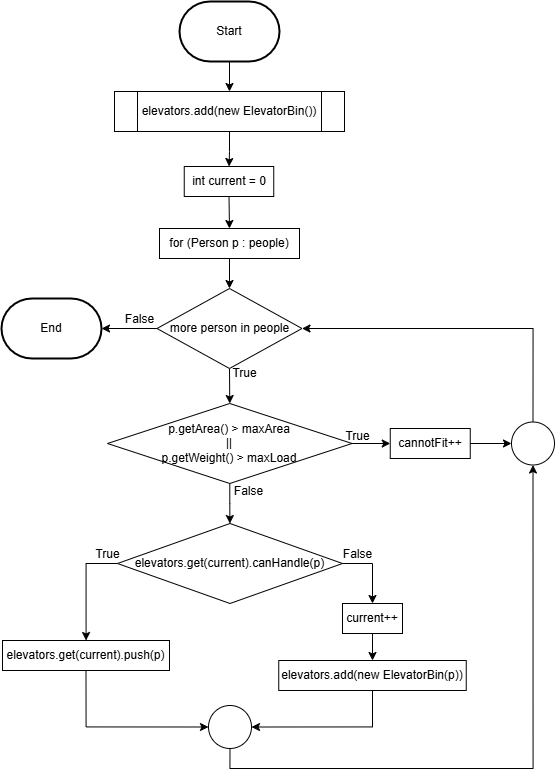

The diagram above was exported from draw.io. Its source (the exported page's mxGraphModel, read from the mxfile embedded in the PNG):
<mxGraphModel dx="1491" dy="963" grid="1" gridSize="10" guides="1" tooltips="1" connect="1" arrows="1" fold="1" page="1" pageScale="1" pageWidth="850" pageHeight="1100" math="0" shadow="0">
  <root>
    <mxCell id="0" />
    <mxCell id="1" parent="0" />
    <mxCell id="-A5OCc5ov_3OjJdydzvC-1" value="" style="edgeStyle=orthogonalEdgeStyle;rounded=0;orthogonalLoop=1;jettySize=auto;html=1;" parent="1" source="-A5OCc5ov_3OjJdydzvC-2" target="-A5OCc5ov_3OjJdydzvC-4" edge="1">
      <mxGeometry relative="1" as="geometry" />
    </mxCell>
    <mxCell id="-A5OCc5ov_3OjJdydzvC-2" value="Start" style="strokeWidth=2;html=1;shape=mxgraph.flowchart.terminator;whiteSpace=wrap;" parent="1" vertex="1">
      <mxGeometry x="188" y="10" width="100" height="60" as="geometry" />
    </mxCell>
    <mxCell id="i-oRbfQT0lXCatbMEJCi-2" value="" style="edgeStyle=orthogonalEdgeStyle;rounded=0;orthogonalLoop=1;jettySize=auto;html=1;" parent="1" source="-A5OCc5ov_3OjJdydzvC-4" target="i-oRbfQT0lXCatbMEJCi-1" edge="1">
      <mxGeometry relative="1" as="geometry" />
    </mxCell>
    <mxCell id="-A5OCc5ov_3OjJdydzvC-4" value="elevators.add(new ElevatorBin())" style="shape=process;whiteSpace=wrap;html=1;backgroundOutline=1;" parent="1" vertex="1">
      <mxGeometry x="123" y="100" width="230" height="40" as="geometry" />
    </mxCell>
    <mxCell id="-A5OCc5ov_3OjJdydzvC-5" value="" style="edgeStyle=orthogonalEdgeStyle;rounded=0;orthogonalLoop=1;jettySize=auto;html=1;" parent="1" source="-A5OCc5ov_3OjJdydzvC-6" target="-A5OCc5ov_3OjJdydzvC-9" edge="1">
      <mxGeometry relative="1" as="geometry" />
    </mxCell>
    <mxCell id="-A5OCc5ov_3OjJdydzvC-6" value="for (Person p : people)" style="rounded=0;whiteSpace=wrap;html=1;" parent="1" vertex="1">
      <mxGeometry x="168" y="237" width="140" height="30" as="geometry" />
    </mxCell>
    <mxCell id="-A5OCc5ov_3OjJdydzvC-7" value="" style="edgeStyle=orthogonalEdgeStyle;rounded=0;orthogonalLoop=1;jettySize=auto;html=1;" parent="1" source="-A5OCc5ov_3OjJdydzvC-9" target="-A5OCc5ov_3OjJdydzvC-43" edge="1">
      <mxGeometry relative="1" as="geometry" />
    </mxCell>
    <mxCell id="UtMMAgNp4df8-_q-9Xmy-6" style="edgeStyle=orthogonalEdgeStyle;rounded=0;orthogonalLoop=1;jettySize=auto;html=1;exitX=0.5;exitY=1;exitDx=0;exitDy=0;entryX=0.5;entryY=0;entryDx=0;entryDy=0;" edge="1" parent="1" source="-A5OCc5ov_3OjJdydzvC-9" target="UtMMAgNp4df8-_q-9Xmy-1">
      <mxGeometry relative="1" as="geometry" />
    </mxCell>
    <mxCell id="-A5OCc5ov_3OjJdydzvC-9" value="more person in people" style="rhombus;whiteSpace=wrap;html=1;" parent="1" vertex="1">
      <mxGeometry x="165.5" y="297" width="145" height="80" as="geometry" />
    </mxCell>
    <mxCell id="i-oRbfQT0lXCatbMEJCi-5" style="edgeStyle=orthogonalEdgeStyle;rounded=0;orthogonalLoop=1;jettySize=auto;html=1;exitX=0;exitY=0.5;exitDx=0;exitDy=0;" parent="1" source="-A5OCc5ov_3OjJdydzvC-17" target="-A5OCc5ov_3OjJdydzvC-19" edge="1">
      <mxGeometry relative="1" as="geometry" />
    </mxCell>
    <mxCell id="i-oRbfQT0lXCatbMEJCi-8" style="edgeStyle=orthogonalEdgeStyle;rounded=0;orthogonalLoop=1;jettySize=auto;html=1;exitX=1;exitY=0.5;exitDx=0;exitDy=0;entryX=0.5;entryY=0;entryDx=0;entryDy=0;" parent="1" source="-A5OCc5ov_3OjJdydzvC-17" target="i-oRbfQT0lXCatbMEJCi-7" edge="1">
      <mxGeometry relative="1" as="geometry" />
    </mxCell>
    <mxCell id="-A5OCc5ov_3OjJdydzvC-17" value="elevators.get(current).canHandle(p)" style="rhombus;whiteSpace=wrap;html=1;" parent="1" vertex="1">
      <mxGeometry x="125.99999999999997" y="532" width="225" height="80" as="geometry" />
    </mxCell>
    <mxCell id="vS1JGhUNg_aHdSlvOq2n-3" style="edgeStyle=orthogonalEdgeStyle;rounded=0;orthogonalLoop=1;jettySize=auto;html=1;exitX=0.5;exitY=1;exitDx=0;exitDy=0;entryX=0;entryY=0.5;entryDx=0;entryDy=0;" parent="1" source="-A5OCc5ov_3OjJdydzvC-19" target="vS1JGhUNg_aHdSlvOq2n-1" edge="1">
      <mxGeometry relative="1" as="geometry" />
    </mxCell>
    <mxCell id="-A5OCc5ov_3OjJdydzvC-19" value="elevators.get(current).push(p)" style="rounded=0;whiteSpace=wrap;html=1;" parent="1" vertex="1">
      <mxGeometry x="11" y="649" width="167" height="30" as="geometry" />
    </mxCell>
    <mxCell id="-A5OCc5ov_3OjJdydzvC-31" value="True" style="text;html=1;align=center;verticalAlign=middle;resizable=0;points=[];autosize=1;strokeColor=none;fillColor=none;" parent="1" vertex="1">
      <mxGeometry x="228.28" y="367" width="50" height="30" as="geometry" />
    </mxCell>
    <mxCell id="-A5OCc5ov_3OjJdydzvC-33" value="True" style="text;html=1;align=center;verticalAlign=middle;resizable=0;points=[];autosize=1;strokeColor=none;fillColor=none;" parent="1" vertex="1">
      <mxGeometry x="91" y="548" width="50" height="30" as="geometry" />
    </mxCell>
    <mxCell id="-A5OCc5ov_3OjJdydzvC-34" value="False" style="text;html=1;align=center;verticalAlign=middle;resizable=0;points=[];autosize=1;strokeColor=none;fillColor=none;" parent="1" vertex="1">
      <mxGeometry x="341" y="548" width="50" height="30" as="geometry" />
    </mxCell>
    <mxCell id="-A5OCc5ov_3OjJdydzvC-38" value="False" style="text;html=1;align=center;verticalAlign=middle;resizable=0;points=[];autosize=1;strokeColor=none;fillColor=none;" parent="1" vertex="1">
      <mxGeometry x="123" y="313" width="50" height="30" as="geometry" />
    </mxCell>
    <mxCell id="-A5OCc5ov_3OjJdydzvC-43" value="End" style="strokeWidth=2;html=1;shape=mxgraph.flowchart.terminator;whiteSpace=wrap;" parent="1" vertex="1">
      <mxGeometry x="10" y="307" width="100" height="60" as="geometry" />
    </mxCell>
    <mxCell id="i-oRbfQT0lXCatbMEJCi-4" style="edgeStyle=orthogonalEdgeStyle;rounded=0;orthogonalLoop=1;jettySize=auto;html=1;exitX=0.5;exitY=1;exitDx=0;exitDy=0;entryX=0.5;entryY=0;entryDx=0;entryDy=0;" parent="1" source="i-oRbfQT0lXCatbMEJCi-1" target="-A5OCc5ov_3OjJdydzvC-6" edge="1">
      <mxGeometry relative="1" as="geometry" />
    </mxCell>
    <mxCell id="i-oRbfQT0lXCatbMEJCi-1" value="int current = 0" style="rounded=0;whiteSpace=wrap;html=1;" parent="1" vertex="1">
      <mxGeometry x="192.75" y="175" width="89.5" height="30" as="geometry" />
    </mxCell>
    <mxCell id="i-oRbfQT0lXCatbMEJCi-10" value="" style="edgeStyle=orthogonalEdgeStyle;rounded=0;orthogonalLoop=1;jettySize=auto;html=1;" parent="1" source="i-oRbfQT0lXCatbMEJCi-7" target="i-oRbfQT0lXCatbMEJCi-9" edge="1">
      <mxGeometry relative="1" as="geometry" />
    </mxCell>
    <mxCell id="i-oRbfQT0lXCatbMEJCi-7" value="current++" style="rounded=0;whiteSpace=wrap;html=1;" parent="1" vertex="1">
      <mxGeometry x="351" y="612" width="60" height="30" as="geometry" />
    </mxCell>
    <mxCell id="vS1JGhUNg_aHdSlvOq2n-2" style="edgeStyle=orthogonalEdgeStyle;rounded=0;orthogonalLoop=1;jettySize=auto;html=1;exitX=0.5;exitY=1;exitDx=0;exitDy=0;entryX=1;entryY=0.5;entryDx=0;entryDy=0;" parent="1" source="i-oRbfQT0lXCatbMEJCi-9" target="vS1JGhUNg_aHdSlvOq2n-1" edge="1">
      <mxGeometry relative="1" as="geometry" />
    </mxCell>
    <mxCell id="i-oRbfQT0lXCatbMEJCi-9" value="elevators.add(new ElevatorBin(p))" style="rounded=0;whiteSpace=wrap;html=1;" parent="1" vertex="1">
      <mxGeometry x="287.25" y="669" width="187.5" height="30" as="geometry" />
    </mxCell>
    <mxCell id="UtMMAgNp4df8-_q-9Xmy-11" style="edgeStyle=orthogonalEdgeStyle;rounded=0;orthogonalLoop=1;jettySize=auto;html=1;exitX=0.5;exitY=1;exitDx=0;exitDy=0;entryX=0.5;entryY=1;entryDx=0;entryDy=0;" edge="1" parent="1" source="vS1JGhUNg_aHdSlvOq2n-1" target="UtMMAgNp4df8-_q-9Xmy-9">
      <mxGeometry relative="1" as="geometry" />
    </mxCell>
    <mxCell id="vS1JGhUNg_aHdSlvOq2n-1" value="" style="ellipse;whiteSpace=wrap;html=1;aspect=fixed;" parent="1" vertex="1">
      <mxGeometry x="216.99999999999997" y="714" width="43" height="43" as="geometry" />
    </mxCell>
    <mxCell id="UtMMAgNp4df8-_q-9Xmy-7" value="" style="edgeStyle=orthogonalEdgeStyle;rounded=0;orthogonalLoop=1;jettySize=auto;html=1;" edge="1" parent="1" source="UtMMAgNp4df8-_q-9Xmy-1" target="-A5OCc5ov_3OjJdydzvC-17">
      <mxGeometry relative="1" as="geometry" />
    </mxCell>
    <mxCell id="UtMMAgNp4df8-_q-9Xmy-8" value="" style="edgeStyle=orthogonalEdgeStyle;rounded=0;orthogonalLoop=1;jettySize=auto;html=1;" edge="1" parent="1" source="UtMMAgNp4df8-_q-9Xmy-1" target="UtMMAgNp4df8-_q-9Xmy-3">
      <mxGeometry relative="1" as="geometry" />
    </mxCell>
    <mxCell id="UtMMAgNp4df8-_q-9Xmy-1" value="p.getArea() &amp;gt; maxArea&lt;br&gt;||&lt;div&gt;p.getWeight() &amp;gt; maxLoad&lt;/div&gt;" style="rhombus;whiteSpace=wrap;html=1;" vertex="1" parent="1">
      <mxGeometry x="116" y="412" width="244.5" height="80" as="geometry" />
    </mxCell>
    <mxCell id="UtMMAgNp4df8-_q-9Xmy-2" value="False" style="text;html=1;align=center;verticalAlign=middle;resizable=0;points=[];autosize=1;strokeColor=none;fillColor=none;" vertex="1" parent="1">
      <mxGeometry x="232.24999999999997" y="485" width="50" height="30" as="geometry" />
    </mxCell>
    <mxCell id="UtMMAgNp4df8-_q-9Xmy-10" value="" style="edgeStyle=orthogonalEdgeStyle;rounded=0;orthogonalLoop=1;jettySize=auto;html=1;" edge="1" parent="1" source="UtMMAgNp4df8-_q-9Xmy-3" target="UtMMAgNp4df8-_q-9Xmy-9">
      <mxGeometry relative="1" as="geometry" />
    </mxCell>
    <mxCell id="UtMMAgNp4df8-_q-9Xmy-3" value="cannotFit++" style="rounded=0;whiteSpace=wrap;html=1;" vertex="1" parent="1">
      <mxGeometry x="398.75" y="437" width="80" height="30" as="geometry" />
    </mxCell>
    <mxCell id="UtMMAgNp4df8-_q-9Xmy-4" value="True" style="text;html=1;align=center;verticalAlign=middle;resizable=0;points=[];autosize=1;strokeColor=none;fillColor=none;" vertex="1" parent="1">
      <mxGeometry x="341" y="430" width="50" height="30" as="geometry" />
    </mxCell>
    <mxCell id="UtMMAgNp4df8-_q-9Xmy-12" style="edgeStyle=orthogonalEdgeStyle;rounded=0;orthogonalLoop=1;jettySize=auto;html=1;exitX=0.5;exitY=0;exitDx=0;exitDy=0;entryX=1;entryY=0.5;entryDx=0;entryDy=0;" edge="1" parent="1" source="UtMMAgNp4df8-_q-9Xmy-9" target="-A5OCc5ov_3OjJdydzvC-9">
      <mxGeometry relative="1" as="geometry" />
    </mxCell>
    <mxCell id="UtMMAgNp4df8-_q-9Xmy-9" value="" style="ellipse;whiteSpace=wrap;html=1;aspect=fixed;" vertex="1" parent="1">
      <mxGeometry x="520" y="430.5" width="43" height="43" as="geometry" />
    </mxCell>
  </root>
</mxGraphModel>